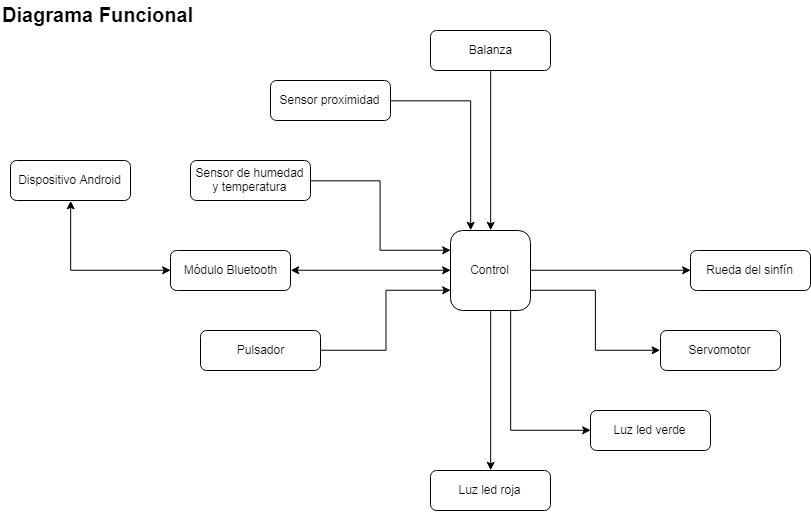

The diagram above was exported from draw.io. Its source (the exported page's mxGraphModel, read from the mxfile embedded in the PNG):
<mxGraphModel dx="981" dy="512" grid="1" gridSize="10" guides="1" tooltips="1" connect="1" arrows="1" fold="1" page="1" pageScale="1" pageWidth="827" pageHeight="1169" math="0" shadow="0">
  <root>
    <mxCell id="0" />
    <mxCell id="1" parent="0" />
    <mxCell id="ciuTdQTVXY5eTaxED4Si-16" style="edgeStyle=orthogonalEdgeStyle;rounded=0;orthogonalLoop=1;jettySize=auto;html=1;exitX=0.5;exitY=1;exitDx=0;exitDy=0;entryX=0.5;entryY=0;entryDx=0;entryDy=0;" parent="1" source="ciuTdQTVXY5eTaxED4Si-1" target="ciuTdQTVXY5eTaxED4Si-12" edge="1">
      <mxGeometry relative="1" as="geometry" />
    </mxCell>
    <mxCell id="ciuTdQTVXY5eTaxED4Si-19" style="edgeStyle=orthogonalEdgeStyle;rounded=0;orthogonalLoop=1;jettySize=auto;html=1;exitX=0.75;exitY=1;exitDx=0;exitDy=0;entryX=0;entryY=0.5;entryDx=0;entryDy=0;" parent="1" source="ciuTdQTVXY5eTaxED4Si-1" target="ciuTdQTVXY5eTaxED4Si-17" edge="1">
      <mxGeometry relative="1" as="geometry" />
    </mxCell>
    <mxCell id="ciuTdQTVXY5eTaxED4Si-21" style="edgeStyle=orthogonalEdgeStyle;rounded=0;orthogonalLoop=1;jettySize=auto;html=1;exitX=1;exitY=0.5;exitDx=0;exitDy=0;entryX=0;entryY=0.5;entryDx=0;entryDy=0;" parent="1" source="ciuTdQTVXY5eTaxED4Si-1" target="ciuTdQTVXY5eTaxED4Si-20" edge="1">
      <mxGeometry relative="1" as="geometry" />
    </mxCell>
    <mxCell id="ciuTdQTVXY5eTaxED4Si-23" style="edgeStyle=orthogonalEdgeStyle;rounded=0;orthogonalLoop=1;jettySize=auto;html=1;exitX=1;exitY=0.75;exitDx=0;exitDy=0;entryX=0;entryY=0.5;entryDx=0;entryDy=0;" parent="1" source="ciuTdQTVXY5eTaxED4Si-1" target="ciuTdQTVXY5eTaxED4Si-22" edge="1">
      <mxGeometry relative="1" as="geometry" />
    </mxCell>
    <mxCell id="ciuTdQTVXY5eTaxED4Si-1" value="Control" style="rounded=1;whiteSpace=wrap;html=1;" parent="1" vertex="1">
      <mxGeometry x="460" y="240" width="80" height="80" as="geometry" />
    </mxCell>
    <mxCell id="ciuTdQTVXY5eTaxED4Si-5" style="edgeStyle=orthogonalEdgeStyle;rounded=0;orthogonalLoop=1;jettySize=auto;html=1;exitX=1;exitY=0.5;exitDx=0;exitDy=0;entryX=0;entryY=0.5;entryDx=0;entryDy=0;startArrow=classic;startFill=1;" parent="1" source="ciuTdQTVXY5eTaxED4Si-2" target="ciuTdQTVXY5eTaxED4Si-1" edge="1">
      <mxGeometry relative="1" as="geometry" />
    </mxCell>
    <mxCell id="ciuTdQTVXY5eTaxED4Si-2" value="Módulo Bluetooth" style="rounded=1;whiteSpace=wrap;html=1;" parent="1" vertex="1">
      <mxGeometry x="180" y="260" width="120" height="40" as="geometry" />
    </mxCell>
    <mxCell id="ciuTdQTVXY5eTaxED4Si-7" style="edgeStyle=orthogonalEdgeStyle;rounded=0;orthogonalLoop=1;jettySize=auto;html=1;exitX=0.5;exitY=1;exitDx=0;exitDy=0;entryX=0.5;entryY=0;entryDx=0;entryDy=0;" parent="1" source="ciuTdQTVXY5eTaxED4Si-6" target="ciuTdQTVXY5eTaxED4Si-1" edge="1">
      <mxGeometry relative="1" as="geometry" />
    </mxCell>
    <mxCell id="ciuTdQTVXY5eTaxED4Si-6" value="Balanza" style="rounded=1;whiteSpace=wrap;html=1;" parent="1" vertex="1">
      <mxGeometry x="440" y="40" width="120" height="40" as="geometry" />
    </mxCell>
    <mxCell id="ciuTdQTVXY5eTaxED4Si-29" style="edgeStyle=orthogonalEdgeStyle;rounded=0;orthogonalLoop=1;jettySize=auto;html=1;exitX=1;exitY=0.5;exitDx=0;exitDy=0;entryX=0.25;entryY=0;entryDx=0;entryDy=0;startArrow=none;startFill=0;" parent="1" source="ciuTdQTVXY5eTaxED4Si-8" target="ciuTdQTVXY5eTaxED4Si-1" edge="1">
      <mxGeometry relative="1" as="geometry" />
    </mxCell>
    <mxCell id="ciuTdQTVXY5eTaxED4Si-8" value="Sensor proximidad" style="rounded=1;whiteSpace=wrap;html=1;" parent="1" vertex="1">
      <mxGeometry x="280" y="90" width="120" height="40" as="geometry" />
    </mxCell>
    <mxCell id="ciuTdQTVXY5eTaxED4Si-27" style="edgeStyle=orthogonalEdgeStyle;rounded=0;orthogonalLoop=1;jettySize=auto;html=1;exitX=1;exitY=0.5;exitDx=0;exitDy=0;entryX=0;entryY=0.25;entryDx=0;entryDy=0;startArrow=none;startFill=0;" parent="1" source="ciuTdQTVXY5eTaxED4Si-10" target="ciuTdQTVXY5eTaxED4Si-1" edge="1">
      <mxGeometry relative="1" as="geometry" />
    </mxCell>
    <mxCell id="ciuTdQTVXY5eTaxED4Si-10" value="Sensor de humedad y temperatura" style="rounded=1;whiteSpace=wrap;html=1;" parent="1" vertex="1">
      <mxGeometry x="200" y="170" width="120" height="40" as="geometry" />
    </mxCell>
    <mxCell id="ciuTdQTVXY5eTaxED4Si-12" value="Luz led roja" style="rounded=1;whiteSpace=wrap;html=1;" parent="1" vertex="1">
      <mxGeometry x="440" y="480" width="120" height="40" as="geometry" />
    </mxCell>
    <mxCell id="ciuTdQTVXY5eTaxED4Si-17" value="Luz led verde" style="rounded=1;whiteSpace=wrap;html=1;" parent="1" vertex="1">
      <mxGeometry x="600" y="420" width="120" height="40" as="geometry" />
    </mxCell>
    <mxCell id="ciuTdQTVXY5eTaxED4Si-20" value="Rueda del sinfín" style="rounded=1;whiteSpace=wrap;html=1;" parent="1" vertex="1">
      <mxGeometry x="700" y="260" width="120" height="40" as="geometry" />
    </mxCell>
    <mxCell id="ciuTdQTVXY5eTaxED4Si-22" value="Servomotor" style="rounded=1;whiteSpace=wrap;html=1;" parent="1" vertex="1">
      <mxGeometry x="670" y="340" width="120" height="40" as="geometry" />
    </mxCell>
    <mxCell id="ciuTdQTVXY5eTaxED4Si-28" style="edgeStyle=orthogonalEdgeStyle;rounded=0;orthogonalLoop=1;jettySize=auto;html=1;exitX=1;exitY=0.5;exitDx=0;exitDy=0;entryX=0;entryY=0.75;entryDx=0;entryDy=0;startArrow=none;startFill=0;" parent="1" source="ciuTdQTVXY5eTaxED4Si-26" target="ciuTdQTVXY5eTaxED4Si-1" edge="1">
      <mxGeometry relative="1" as="geometry" />
    </mxCell>
    <mxCell id="ciuTdQTVXY5eTaxED4Si-26" value="Pulsador" style="rounded=1;whiteSpace=wrap;html=1;" parent="1" vertex="1">
      <mxGeometry x="210" y="340" width="120" height="40" as="geometry" />
    </mxCell>
    <mxCell id="ciuTdQTVXY5eTaxED4Si-30" value="Diagrama Funcional" style="text;html=1;resizable=0;points=[];autosize=1;align=left;verticalAlign=top;spacingTop=-4;fontSize=20;fontStyle=1" parent="1" vertex="1">
      <mxGeometry x="10" y="10" width="120" height="20" as="geometry" />
    </mxCell>
    <mxCell id="Zzn2BgYCcbiLt0wXhRQB-7" style="edgeStyle=orthogonalEdgeStyle;rounded=0;orthogonalLoop=1;jettySize=auto;html=1;exitX=0.5;exitY=1;exitDx=0;exitDy=0;entryX=0;entryY=0.5;entryDx=0;entryDy=0;startArrow=classic;startFill=1;" edge="1" parent="1" source="Zzn2BgYCcbiLt0wXhRQB-3" target="ciuTdQTVXY5eTaxED4Si-2">
      <mxGeometry relative="1" as="geometry" />
    </mxCell>
    <mxCell id="Zzn2BgYCcbiLt0wXhRQB-3" value="Dispositivo Android" style="rounded=1;whiteSpace=wrap;html=1;" vertex="1" parent="1">
      <mxGeometry x="20" y="170" width="120" height="40" as="geometry" />
    </mxCell>
  </root>
</mxGraphModel>